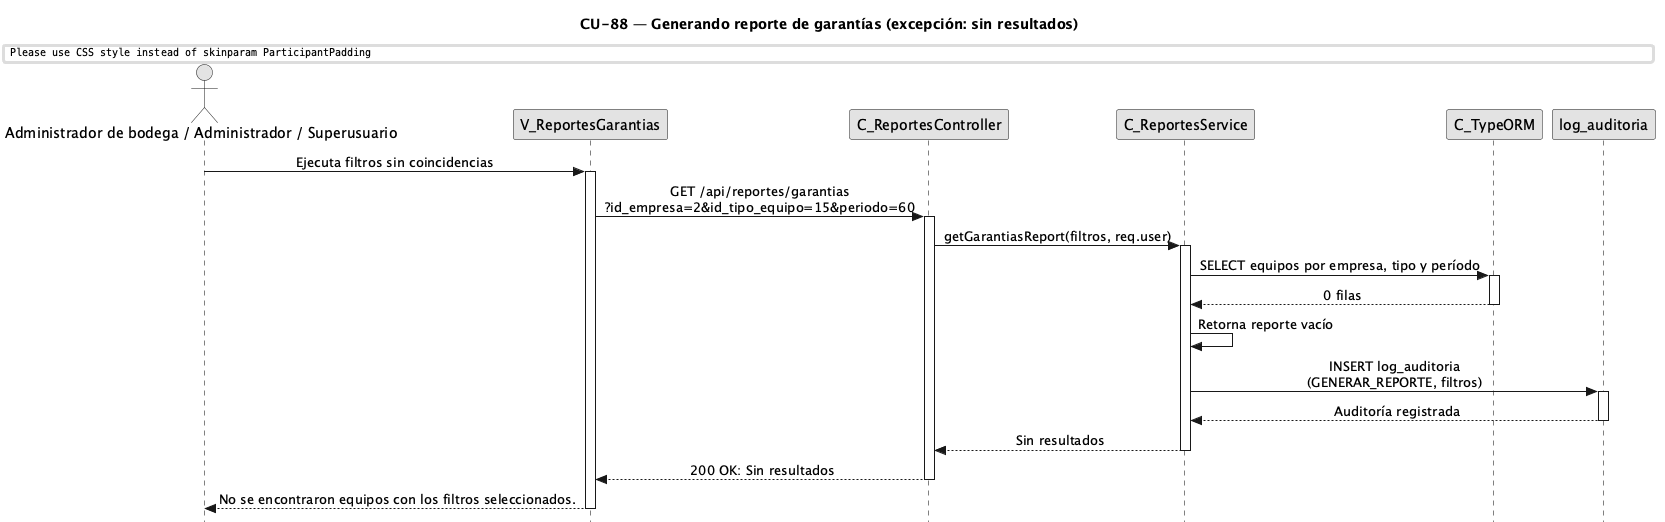

The diagram above was rendered by PlantUML. Its source (embedded in the PNG):
@startuml CU88-exc-sin-resultados
title CU-88 — Generando reporte de garantías (excepción: sin resultados)

skinparam style strictuml
skinparam monochrome true
skinparam shadowing false
skinparam ParticipantPadding 25
skinparam ActorPadding 20
skinparam sequence {
	MessageAlign center
	LifeLineBorderColor black
}
hide footbox

actor "Administrador de bodega / Administrador / Superusuario" as user
participant "V_ReportesGarantias" as view
participant "C_ReportesController" as ctrl
participant "C_ReportesService" as svc
participant "C_TypeORM" as orm
participant "log_auditoria" as aent

user -> view : Ejecuta filtros sin coincidencias
activate view
view -> ctrl : GET /api/reportes/garantias\n?id_empresa=2&id_tipo_equipo=15&periodo=60
activate ctrl
ctrl -> svc : getGarantiasReport(filtros, req.user)
activate svc
svc -> orm : SELECT equipos por empresa, tipo y período
activate orm
orm --> svc : 0 filas
deactivate orm
svc -> svc : Retorna reporte vacío
svc -> aent : INSERT log_auditoria\n(GENERAR_REPORTE, filtros)
activate aent
aent --> svc : Auditoría registrada
deactivate aent
svc --> ctrl : Sin resultados
deactivate svc
ctrl --> view : 200 OK: Sin resultados
deactivate ctrl
view --> user : No se encontraron equipos con los filtros seleccionados.
deactivate view

@enduml